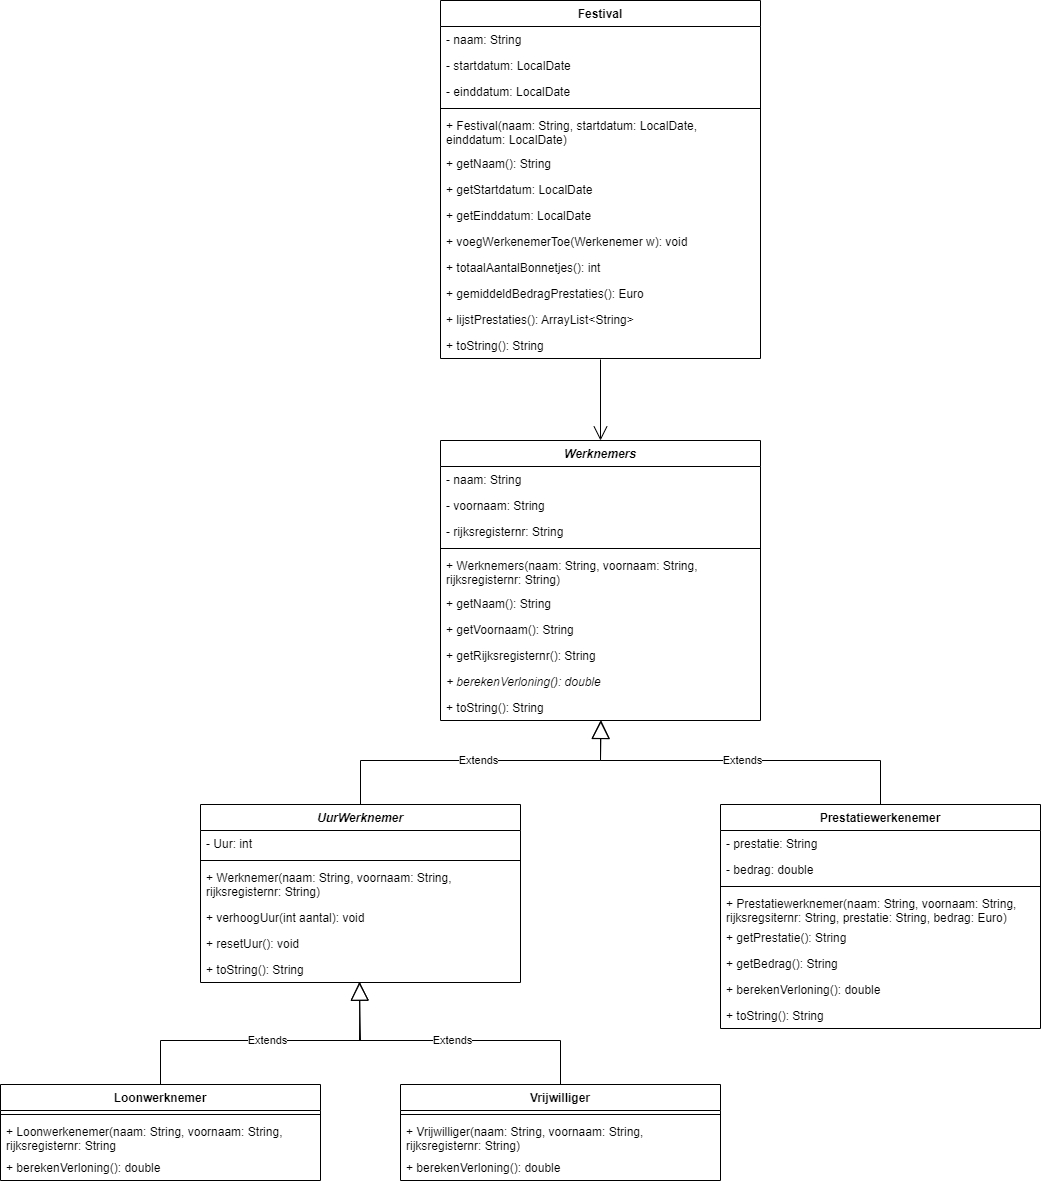

The diagram above was exported from draw.io. Its source (the exported page's mxGraphModel, read from the mxfile embedded in the PNG):
<mxGraphModel dx="1857" dy="1770" grid="1" gridSize="10" guides="1" tooltips="1" connect="1" arrows="1" fold="1" page="1" pageScale="1" pageWidth="850" pageHeight="1100" math="0" shadow="0">
  <root>
    <mxCell id="0" />
    <mxCell id="1" parent="0" />
    <mxCell id="CCAurK9wsQl793JWc1mX-1" value="Festival" style="swimlane;fontStyle=1;align=center;verticalAlign=top;childLayout=stackLayout;horizontal=1;startSize=26;horizontalStack=0;resizeParent=1;resizeParentMax=0;resizeLast=0;collapsible=1;marginBottom=0;" vertex="1" parent="1">
      <mxGeometry x="200" y="-80" width="320" height="358" as="geometry" />
    </mxCell>
    <mxCell id="CCAurK9wsQl793JWc1mX-2" value="- naam: String" style="text;strokeColor=none;fillColor=none;align=left;verticalAlign=top;spacingLeft=4;spacingRight=4;overflow=hidden;rotatable=0;points=[[0,0.5],[1,0.5]];portConstraint=eastwest;" vertex="1" parent="CCAurK9wsQl793JWc1mX-1">
      <mxGeometry y="26" width="320" height="26" as="geometry" />
    </mxCell>
    <mxCell id="CCAurK9wsQl793JWc1mX-43" value="- startdatum: LocalDate" style="text;strokeColor=none;fillColor=none;align=left;verticalAlign=top;spacingLeft=4;spacingRight=4;overflow=hidden;rotatable=0;points=[[0,0.5],[1,0.5]];portConstraint=eastwest;" vertex="1" parent="CCAurK9wsQl793JWc1mX-1">
      <mxGeometry y="52" width="320" height="26" as="geometry" />
    </mxCell>
    <mxCell id="CCAurK9wsQl793JWc1mX-44" value="- einddatum: LocalDate" style="text;strokeColor=none;fillColor=none;align=left;verticalAlign=top;spacingLeft=4;spacingRight=4;overflow=hidden;rotatable=0;points=[[0,0.5],[1,0.5]];portConstraint=eastwest;" vertex="1" parent="CCAurK9wsQl793JWc1mX-1">
      <mxGeometry y="78" width="320" height="26" as="geometry" />
    </mxCell>
    <mxCell id="CCAurK9wsQl793JWc1mX-3" value="" style="line;strokeWidth=1;fillColor=none;align=left;verticalAlign=middle;spacingTop=-1;spacingLeft=3;spacingRight=3;rotatable=0;labelPosition=right;points=[];portConstraint=eastwest;" vertex="1" parent="CCAurK9wsQl793JWc1mX-1">
      <mxGeometry y="104" width="320" height="8" as="geometry" />
    </mxCell>
    <mxCell id="CCAurK9wsQl793JWc1mX-4" value="+ Festival(naam: String, startdatum: LocalDate, &#10;einddatum: LocalDate)" style="text;strokeColor=none;fillColor=none;align=left;verticalAlign=top;spacingLeft=4;spacingRight=4;overflow=hidden;rotatable=0;points=[[0,0.5],[1,0.5]];portConstraint=eastwest;" vertex="1" parent="CCAurK9wsQl793JWc1mX-1">
      <mxGeometry y="112" width="320" height="38" as="geometry" />
    </mxCell>
    <mxCell id="CCAurK9wsQl793JWc1mX-45" value="+ getNaam(): String" style="text;strokeColor=none;fillColor=none;align=left;verticalAlign=top;spacingLeft=4;spacingRight=4;overflow=hidden;rotatable=0;points=[[0,0.5],[1,0.5]];portConstraint=eastwest;" vertex="1" parent="CCAurK9wsQl793JWc1mX-1">
      <mxGeometry y="150" width="320" height="26" as="geometry" />
    </mxCell>
    <mxCell id="CCAurK9wsQl793JWc1mX-46" value="+ getStartdatum: LocalDate" style="text;strokeColor=none;fillColor=none;align=left;verticalAlign=top;spacingLeft=4;spacingRight=4;overflow=hidden;rotatable=0;points=[[0,0.5],[1,0.5]];portConstraint=eastwest;" vertex="1" parent="CCAurK9wsQl793JWc1mX-1">
      <mxGeometry y="176" width="320" height="26" as="geometry" />
    </mxCell>
    <mxCell id="CCAurK9wsQl793JWc1mX-47" value="+ getEinddatum: LocalDate" style="text;strokeColor=none;fillColor=none;align=left;verticalAlign=top;spacingLeft=4;spacingRight=4;overflow=hidden;rotatable=0;points=[[0,0.5],[1,0.5]];portConstraint=eastwest;" vertex="1" parent="CCAurK9wsQl793JWc1mX-1">
      <mxGeometry y="202" width="320" height="26" as="geometry" />
    </mxCell>
    <mxCell id="CCAurK9wsQl793JWc1mX-48" value="+ voegWerkenemerToe(Werkenemer w): void" style="text;strokeColor=none;fillColor=none;align=left;verticalAlign=top;spacingLeft=4;spacingRight=4;overflow=hidden;rotatable=0;points=[[0,0.5],[1,0.5]];portConstraint=eastwest;" vertex="1" parent="CCAurK9wsQl793JWc1mX-1">
      <mxGeometry y="228" width="320" height="26" as="geometry" />
    </mxCell>
    <mxCell id="CCAurK9wsQl793JWc1mX-49" value="+ totaalAantalBonnetjes(): int" style="text;strokeColor=none;fillColor=none;align=left;verticalAlign=top;spacingLeft=4;spacingRight=4;overflow=hidden;rotatable=0;points=[[0,0.5],[1,0.5]];portConstraint=eastwest;" vertex="1" parent="CCAurK9wsQl793JWc1mX-1">
      <mxGeometry y="254" width="320" height="26" as="geometry" />
    </mxCell>
    <mxCell id="CCAurK9wsQl793JWc1mX-50" value="+ gemiddeldBedragPrestaties(): Euro" style="text;strokeColor=none;fillColor=none;align=left;verticalAlign=top;spacingLeft=4;spacingRight=4;overflow=hidden;rotatable=0;points=[[0,0.5],[1,0.5]];portConstraint=eastwest;" vertex="1" parent="CCAurK9wsQl793JWc1mX-1">
      <mxGeometry y="280" width="320" height="26" as="geometry" />
    </mxCell>
    <mxCell id="CCAurK9wsQl793JWc1mX-51" value="+ lijstPrestaties(): ArrayList&lt;String&gt;" style="text;strokeColor=none;fillColor=none;align=left;verticalAlign=top;spacingLeft=4;spacingRight=4;overflow=hidden;rotatable=0;points=[[0,0.5],[1,0.5]];portConstraint=eastwest;" vertex="1" parent="CCAurK9wsQl793JWc1mX-1">
      <mxGeometry y="306" width="320" height="26" as="geometry" />
    </mxCell>
    <mxCell id="CCAurK9wsQl793JWc1mX-52" value="+ toString(): String" style="text;strokeColor=none;fillColor=none;align=left;verticalAlign=top;spacingLeft=4;spacingRight=4;overflow=hidden;rotatable=0;points=[[0,0.5],[1,0.5]];portConstraint=eastwest;" vertex="1" parent="CCAurK9wsQl793JWc1mX-1">
      <mxGeometry y="332" width="320" height="26" as="geometry" />
    </mxCell>
    <mxCell id="CCAurK9wsQl793JWc1mX-5" value="Werknemers" style="swimlane;fontStyle=3;align=center;verticalAlign=top;childLayout=stackLayout;horizontal=1;startSize=26;horizontalStack=0;resizeParent=1;resizeParentMax=0;resizeLast=0;collapsible=1;marginBottom=0;" vertex="1" parent="1">
      <mxGeometry x="200" y="360" width="320" height="280" as="geometry" />
    </mxCell>
    <mxCell id="CCAurK9wsQl793JWc1mX-6" value="- naam: String" style="text;strokeColor=none;fillColor=none;align=left;verticalAlign=top;spacingLeft=4;spacingRight=4;overflow=hidden;rotatable=0;points=[[0,0.5],[1,0.5]];portConstraint=eastwest;" vertex="1" parent="CCAurK9wsQl793JWc1mX-5">
      <mxGeometry y="26" width="320" height="26" as="geometry" />
    </mxCell>
    <mxCell id="CCAurK9wsQl793JWc1mX-26" value="- voornaam: String" style="text;strokeColor=none;fillColor=none;align=left;verticalAlign=top;spacingLeft=4;spacingRight=4;overflow=hidden;rotatable=0;points=[[0,0.5],[1,0.5]];portConstraint=eastwest;" vertex="1" parent="CCAurK9wsQl793JWc1mX-5">
      <mxGeometry y="52" width="320" height="26" as="geometry" />
    </mxCell>
    <mxCell id="CCAurK9wsQl793JWc1mX-27" value="- rijksregisternr: String" style="text;strokeColor=none;fillColor=none;align=left;verticalAlign=top;spacingLeft=4;spacingRight=4;overflow=hidden;rotatable=0;points=[[0,0.5],[1,0.5]];portConstraint=eastwest;" vertex="1" parent="CCAurK9wsQl793JWc1mX-5">
      <mxGeometry y="78" width="320" height="26" as="geometry" />
    </mxCell>
    <mxCell id="CCAurK9wsQl793JWc1mX-7" value="" style="line;strokeWidth=1;fillColor=none;align=left;verticalAlign=middle;spacingTop=-1;spacingLeft=3;spacingRight=3;rotatable=0;labelPosition=right;points=[];portConstraint=eastwest;" vertex="1" parent="CCAurK9wsQl793JWc1mX-5">
      <mxGeometry y="104" width="320" height="8" as="geometry" />
    </mxCell>
    <mxCell id="CCAurK9wsQl793JWc1mX-8" value="+ Werknemers(naam: String, voornaam: String, &#10;rijksregisternr: String)" style="text;strokeColor=none;fillColor=none;align=left;verticalAlign=top;spacingLeft=4;spacingRight=4;overflow=hidden;rotatable=0;points=[[0,0.5],[1,0.5]];portConstraint=eastwest;" vertex="1" parent="CCAurK9wsQl793JWc1mX-5">
      <mxGeometry y="112" width="320" height="38" as="geometry" />
    </mxCell>
    <mxCell id="CCAurK9wsQl793JWc1mX-29" value="+ getNaam(): String" style="text;strokeColor=none;fillColor=none;align=left;verticalAlign=top;spacingLeft=4;spacingRight=4;overflow=hidden;rotatable=0;points=[[0,0.5],[1,0.5]];portConstraint=eastwest;" vertex="1" parent="CCAurK9wsQl793JWc1mX-5">
      <mxGeometry y="150" width="320" height="26" as="geometry" />
    </mxCell>
    <mxCell id="CCAurK9wsQl793JWc1mX-30" value="+ getVoornaam(): String" style="text;strokeColor=none;fillColor=none;align=left;verticalAlign=top;spacingLeft=4;spacingRight=4;overflow=hidden;rotatable=0;points=[[0,0.5],[1,0.5]];portConstraint=eastwest;" vertex="1" parent="CCAurK9wsQl793JWc1mX-5">
      <mxGeometry y="176" width="320" height="26" as="geometry" />
    </mxCell>
    <mxCell id="CCAurK9wsQl793JWc1mX-31" value="+ getRijksregisternr(): String" style="text;strokeColor=none;fillColor=none;align=left;verticalAlign=top;spacingLeft=4;spacingRight=4;overflow=hidden;rotatable=0;points=[[0,0.5],[1,0.5]];portConstraint=eastwest;" vertex="1" parent="CCAurK9wsQl793JWc1mX-5">
      <mxGeometry y="202" width="320" height="26" as="geometry" />
    </mxCell>
    <mxCell id="CCAurK9wsQl793JWc1mX-28" value="+ berekenVerloning(): double" style="text;strokeColor=none;fillColor=none;align=left;verticalAlign=top;spacingLeft=4;spacingRight=4;overflow=hidden;rotatable=0;points=[[0,0.5],[1,0.5]];portConstraint=eastwest;fontStyle=2" vertex="1" parent="CCAurK9wsQl793JWc1mX-5">
      <mxGeometry y="228" width="320" height="26" as="geometry" />
    </mxCell>
    <mxCell id="CCAurK9wsQl793JWc1mX-35" value="+ toString(): String" style="text;strokeColor=none;fillColor=none;align=left;verticalAlign=top;spacingLeft=4;spacingRight=4;overflow=hidden;rotatable=0;points=[[0,0.5],[1,0.5]];portConstraint=eastwest;" vertex="1" parent="CCAurK9wsQl793JWc1mX-5">
      <mxGeometry y="254" width="320" height="26" as="geometry" />
    </mxCell>
    <mxCell id="CCAurK9wsQl793JWc1mX-9" value="Loonwerknemer" style="swimlane;fontStyle=1;align=center;verticalAlign=top;childLayout=stackLayout;horizontal=1;startSize=26;horizontalStack=0;resizeParent=1;resizeParentMax=0;resizeLast=0;collapsible=1;marginBottom=0;" vertex="1" parent="1">
      <mxGeometry x="-240" y="1004" width="320" height="96" as="geometry" />
    </mxCell>
    <mxCell id="CCAurK9wsQl793JWc1mX-11" value="" style="line;strokeWidth=1;fillColor=none;align=left;verticalAlign=middle;spacingTop=-1;spacingLeft=3;spacingRight=3;rotatable=0;labelPosition=right;points=[];portConstraint=eastwest;" vertex="1" parent="CCAurK9wsQl793JWc1mX-9">
      <mxGeometry y="26" width="320" height="8" as="geometry" />
    </mxCell>
    <mxCell id="CCAurK9wsQl793JWc1mX-12" value="+ Loonwerkenemer(naam: String, voornaam: String, &#10;rijksregisternr: String" style="text;strokeColor=none;fillColor=none;align=left;verticalAlign=top;spacingLeft=4;spacingRight=4;overflow=hidden;rotatable=0;points=[[0,0.5],[1,0.5]];portConstraint=eastwest;" vertex="1" parent="CCAurK9wsQl793JWc1mX-9">
      <mxGeometry y="34" width="320" height="36" as="geometry" />
    </mxCell>
    <mxCell id="CCAurK9wsQl793JWc1mX-36" value="+ berekenVerloning(): double" style="text;strokeColor=none;fillColor=none;align=left;verticalAlign=top;spacingLeft=4;spacingRight=4;overflow=hidden;rotatable=0;points=[[0,0.5],[1,0.5]];portConstraint=eastwest;" vertex="1" parent="CCAurK9wsQl793JWc1mX-9">
      <mxGeometry y="70" width="320" height="26" as="geometry" />
    </mxCell>
    <mxCell id="CCAurK9wsQl793JWc1mX-13" value="Vrijwilliger" style="swimlane;fontStyle=1;align=center;verticalAlign=top;childLayout=stackLayout;horizontal=1;startSize=26;horizontalStack=0;resizeParent=1;resizeParentMax=0;resizeLast=0;collapsible=1;marginBottom=0;" vertex="1" parent="1">
      <mxGeometry x="160" y="1004" width="320" height="96" as="geometry" />
    </mxCell>
    <mxCell id="CCAurK9wsQl793JWc1mX-15" value="" style="line;strokeWidth=1;fillColor=none;align=left;verticalAlign=middle;spacingTop=-1;spacingLeft=3;spacingRight=3;rotatable=0;labelPosition=right;points=[];portConstraint=eastwest;" vertex="1" parent="CCAurK9wsQl793JWc1mX-13">
      <mxGeometry y="26" width="320" height="8" as="geometry" />
    </mxCell>
    <mxCell id="CCAurK9wsQl793JWc1mX-16" value="+ Vrijwilliger(naam: String, voornaam: String, &#10;rijksregisternr: String)" style="text;strokeColor=none;fillColor=none;align=left;verticalAlign=top;spacingLeft=4;spacingRight=4;overflow=hidden;rotatable=0;points=[[0,0.5],[1,0.5]];portConstraint=eastwest;" vertex="1" parent="CCAurK9wsQl793JWc1mX-13">
      <mxGeometry y="34" width="320" height="36" as="geometry" />
    </mxCell>
    <mxCell id="CCAurK9wsQl793JWc1mX-37" value="+ berekenVerloning(): double" style="text;strokeColor=none;fillColor=none;align=left;verticalAlign=top;spacingLeft=4;spacingRight=4;overflow=hidden;rotatable=0;points=[[0,0.5],[1,0.5]];portConstraint=eastwest;" vertex="1" parent="CCAurK9wsQl793JWc1mX-13">
      <mxGeometry y="70" width="320" height="26" as="geometry" />
    </mxCell>
    <mxCell id="CCAurK9wsQl793JWc1mX-17" value="Prestatiewerkenemer" style="swimlane;fontStyle=1;align=center;verticalAlign=top;childLayout=stackLayout;horizontal=1;startSize=26;horizontalStack=0;resizeParent=1;resizeParentMax=0;resizeLast=0;collapsible=1;marginBottom=0;" vertex="1" parent="1">
      <mxGeometry x="480" y="724" width="320" height="224" as="geometry" />
    </mxCell>
    <mxCell id="CCAurK9wsQl793JWc1mX-18" value="- prestatie: String" style="text;strokeColor=none;fillColor=none;align=left;verticalAlign=top;spacingLeft=4;spacingRight=4;overflow=hidden;rotatable=0;points=[[0,0.5],[1,0.5]];portConstraint=eastwest;" vertex="1" parent="CCAurK9wsQl793JWc1mX-17">
      <mxGeometry y="26" width="320" height="26" as="geometry" />
    </mxCell>
    <mxCell id="CCAurK9wsQl793JWc1mX-38" value="- bedrag: double" style="text;strokeColor=none;fillColor=none;align=left;verticalAlign=top;spacingLeft=4;spacingRight=4;overflow=hidden;rotatable=0;points=[[0,0.5],[1,0.5]];portConstraint=eastwest;" vertex="1" parent="CCAurK9wsQl793JWc1mX-17">
      <mxGeometry y="52" width="320" height="26" as="geometry" />
    </mxCell>
    <mxCell id="CCAurK9wsQl793JWc1mX-19" value="" style="line;strokeWidth=1;fillColor=none;align=left;verticalAlign=middle;spacingTop=-1;spacingLeft=3;spacingRight=3;rotatable=0;labelPosition=right;points=[];portConstraint=eastwest;" vertex="1" parent="CCAurK9wsQl793JWc1mX-17">
      <mxGeometry y="78" width="320" height="8" as="geometry" />
    </mxCell>
    <mxCell id="CCAurK9wsQl793JWc1mX-20" value="+ Prestatiewerknemer(naam: String, voornaam: String,&#10;rijksregsiternr: String, prestatie: String, bedrag: Euro)" style="text;strokeColor=none;fillColor=none;align=left;verticalAlign=top;spacingLeft=4;spacingRight=4;overflow=hidden;rotatable=0;points=[[0,0.5],[1,0.5]];portConstraint=eastwest;" vertex="1" parent="CCAurK9wsQl793JWc1mX-17">
      <mxGeometry y="86" width="320" height="34" as="geometry" />
    </mxCell>
    <mxCell id="CCAurK9wsQl793JWc1mX-40" value="+ getPrestatie(): String" style="text;strokeColor=none;fillColor=none;align=left;verticalAlign=top;spacingLeft=4;spacingRight=4;overflow=hidden;rotatable=0;points=[[0,0.5],[1,0.5]];portConstraint=eastwest;" vertex="1" parent="CCAurK9wsQl793JWc1mX-17">
      <mxGeometry y="120" width="320" height="26" as="geometry" />
    </mxCell>
    <mxCell id="CCAurK9wsQl793JWc1mX-41" value="+ getBedrag(): String" style="text;strokeColor=none;fillColor=none;align=left;verticalAlign=top;spacingLeft=4;spacingRight=4;overflow=hidden;rotatable=0;points=[[0,0.5],[1,0.5]];portConstraint=eastwest;" vertex="1" parent="CCAurK9wsQl793JWc1mX-17">
      <mxGeometry y="146" width="320" height="26" as="geometry" />
    </mxCell>
    <mxCell id="CCAurK9wsQl793JWc1mX-39" value="+ berekenVerloning(): double" style="text;strokeColor=none;fillColor=none;align=left;verticalAlign=top;spacingLeft=4;spacingRight=4;overflow=hidden;rotatable=0;points=[[0,0.5],[1,0.5]];portConstraint=eastwest;" vertex="1" parent="CCAurK9wsQl793JWc1mX-17">
      <mxGeometry y="172" width="320" height="26" as="geometry" />
    </mxCell>
    <mxCell id="CCAurK9wsQl793JWc1mX-42" value="+ toString(): String" style="text;strokeColor=none;fillColor=none;align=left;verticalAlign=top;spacingLeft=4;spacingRight=4;overflow=hidden;rotatable=0;points=[[0,0.5],[1,0.5]];portConstraint=eastwest;" vertex="1" parent="CCAurK9wsQl793JWc1mX-17">
      <mxGeometry y="198" width="320" height="26" as="geometry" />
    </mxCell>
    <mxCell id="CCAurK9wsQl793JWc1mX-21" value="UurWerknemer" style="swimlane;fontStyle=3;align=center;verticalAlign=top;childLayout=stackLayout;horizontal=1;startSize=26;horizontalStack=0;resizeParent=1;resizeParentMax=0;resizeLast=0;collapsible=1;marginBottom=0;" vertex="1" parent="1">
      <mxGeometry x="-40" y="724" width="320" height="178" as="geometry" />
    </mxCell>
    <mxCell id="CCAurK9wsQl793JWc1mX-22" value="- Uur: int" style="text;strokeColor=none;fillColor=none;align=left;verticalAlign=top;spacingLeft=4;spacingRight=4;overflow=hidden;rotatable=0;points=[[0,0.5],[1,0.5]];portConstraint=eastwest;" vertex="1" parent="CCAurK9wsQl793JWc1mX-21">
      <mxGeometry y="26" width="320" height="26" as="geometry" />
    </mxCell>
    <mxCell id="CCAurK9wsQl793JWc1mX-23" value="" style="line;strokeWidth=1;fillColor=none;align=left;verticalAlign=middle;spacingTop=-1;spacingLeft=3;spacingRight=3;rotatable=0;labelPosition=right;points=[];portConstraint=eastwest;" vertex="1" parent="CCAurK9wsQl793JWc1mX-21">
      <mxGeometry y="52" width="320" height="8" as="geometry" />
    </mxCell>
    <mxCell id="CCAurK9wsQl793JWc1mX-24" value="+ Werknemer(naam: String, voornaam: String, &#10;rijksregisternr: String) " style="text;strokeColor=none;fillColor=none;align=left;verticalAlign=top;spacingLeft=4;spacingRight=4;overflow=hidden;rotatable=0;points=[[0,0.5],[1,0.5]];portConstraint=eastwest;" vertex="1" parent="CCAurK9wsQl793JWc1mX-21">
      <mxGeometry y="60" width="320" height="40" as="geometry" />
    </mxCell>
    <mxCell id="CCAurK9wsQl793JWc1mX-32" value="+ verhoogUur(int aantal): void" style="text;strokeColor=none;fillColor=none;align=left;verticalAlign=top;spacingLeft=4;spacingRight=4;overflow=hidden;rotatable=0;points=[[0,0.5],[1,0.5]];portConstraint=eastwest;" vertex="1" parent="CCAurK9wsQl793JWc1mX-21">
      <mxGeometry y="100" width="320" height="26" as="geometry" />
    </mxCell>
    <mxCell id="CCAurK9wsQl793JWc1mX-33" value="+ resetUur(): void" style="text;strokeColor=none;fillColor=none;align=left;verticalAlign=top;spacingLeft=4;spacingRight=4;overflow=hidden;rotatable=0;points=[[0,0.5],[1,0.5]];portConstraint=eastwest;" vertex="1" parent="CCAurK9wsQl793JWc1mX-21">
      <mxGeometry y="126" width="320" height="26" as="geometry" />
    </mxCell>
    <mxCell id="CCAurK9wsQl793JWc1mX-34" value="+ toString(): String" style="text;strokeColor=none;fillColor=none;align=left;verticalAlign=top;spacingLeft=4;spacingRight=4;overflow=hidden;rotatable=0;points=[[0,0.5],[1,0.5]];portConstraint=eastwest;" vertex="1" parent="CCAurK9wsQl793JWc1mX-21">
      <mxGeometry y="152" width="320" height="26" as="geometry" />
    </mxCell>
    <mxCell id="CCAurK9wsQl793JWc1mX-53" value="" style="endArrow=open;endFill=1;endSize=12;html=1;rounded=0;entryX=0.5;entryY=0;entryDx=0;entryDy=0;exitX=0.5;exitY=1.038;exitDx=0;exitDy=0;exitPerimeter=0;" edge="1" parent="1" source="CCAurK9wsQl793JWc1mX-52" target="CCAurK9wsQl793JWc1mX-5">
      <mxGeometry width="160" relative="1" as="geometry">
        <mxPoint x="300" y="310" as="sourcePoint" />
        <mxPoint x="360" y="280" as="targetPoint" />
      </mxGeometry>
    </mxCell>
    <mxCell id="CCAurK9wsQl793JWc1mX-54" value="Extends" style="endArrow=block;endSize=16;endFill=0;html=1;rounded=0;exitX=0.5;exitY=0;exitDx=0;exitDy=0;entryX=0.502;entryY=0.995;entryDx=0;entryDy=0;entryPerimeter=0;" edge="1" parent="1" source="CCAurK9wsQl793JWc1mX-21" target="CCAurK9wsQl793JWc1mX-35">
      <mxGeometry width="160" relative="1" as="geometry">
        <mxPoint x="140" y="700" as="sourcePoint" />
        <mxPoint x="300" y="700" as="targetPoint" />
        <Array as="points">
          <mxPoint x="120" y="680" />
          <mxPoint x="360" y="680" />
        </Array>
      </mxGeometry>
    </mxCell>
    <mxCell id="CCAurK9wsQl793JWc1mX-55" value="Extends" style="endArrow=block;endSize=16;endFill=0;html=1;rounded=0;exitX=0.5;exitY=0;exitDx=0;exitDy=0;" edge="1" parent="1" source="CCAurK9wsQl793JWc1mX-17">
      <mxGeometry width="160" relative="1" as="geometry">
        <mxPoint x="470" y="710" as="sourcePoint" />
        <mxPoint x="360" y="640" as="targetPoint" />
        <Array as="points">
          <mxPoint x="640" y="680" />
          <mxPoint x="360" y="680" />
        </Array>
      </mxGeometry>
    </mxCell>
    <mxCell id="CCAurK9wsQl793JWc1mX-56" value="Extends" style="endArrow=block;endSize=16;endFill=0;html=1;rounded=0;exitX=0.5;exitY=0;exitDx=0;exitDy=0;entryX=0.496;entryY=0.988;entryDx=0;entryDy=0;entryPerimeter=0;" edge="1" parent="1" source="CCAurK9wsQl793JWc1mX-9" target="CCAurK9wsQl793JWc1mX-34">
      <mxGeometry width="160" relative="1" as="geometry">
        <mxPoint x="-10" y="970" as="sourcePoint" />
        <mxPoint x="150" y="970" as="targetPoint" />
        <Array as="points">
          <mxPoint x="-80" y="960" />
          <mxPoint x="120" y="960" />
        </Array>
      </mxGeometry>
    </mxCell>
    <mxCell id="CCAurK9wsQl793JWc1mX-57" value="Extends" style="endArrow=block;endSize=16;endFill=0;html=1;rounded=0;exitX=0.5;exitY=0;exitDx=0;exitDy=0;entryX=0.498;entryY=0.988;entryDx=0;entryDy=0;entryPerimeter=0;" edge="1" parent="1" source="CCAurK9wsQl793JWc1mX-13" target="CCAurK9wsQl793JWc1mX-34">
      <mxGeometry width="160" relative="1" as="geometry">
        <mxPoint x="330" y="980" as="sourcePoint" />
        <mxPoint x="480" y="950" as="targetPoint" />
        <Array as="points">
          <mxPoint x="320" y="960" />
          <mxPoint x="119" y="960" />
        </Array>
      </mxGeometry>
    </mxCell>
  </root>
</mxGraphModel>